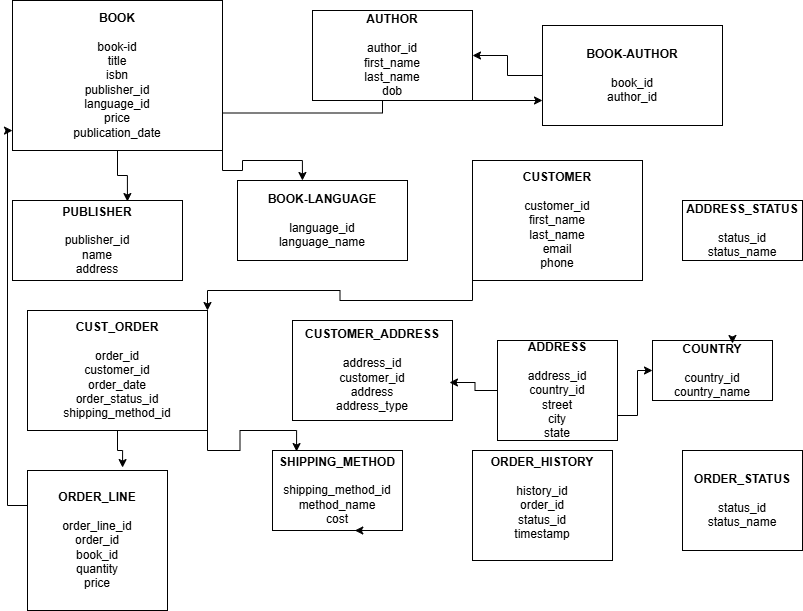

The diagram above was exported from draw.io. Its source (the exported page's mxGraphModel, read from the mxfile embedded in the PNG):
<mxGraphModel dx="874" dy="443" grid="1" gridSize="10" guides="1" tooltips="1" connect="1" arrows="1" fold="1" page="1" pageScale="1" pageWidth="850" pageHeight="1100" math="0" shadow="0">
  <root>
    <mxCell id="0" />
    <mxCell id="1" parent="0" />
    <mxCell id="jtZRkYLgxm7_IPjl_w9z-1" value="&lt;b&gt;BOOK-LANGUAGE&lt;/b&gt;&lt;div&gt;&lt;b&gt;&lt;br&gt;&lt;/b&gt;&lt;/div&gt;&lt;div&gt;language_id&lt;/div&gt;&lt;div&gt;&lt;span style=&quot;background-color: transparent; color: light-dark(rgb(0, 0, 0), rgb(255, 255, 255));&quot;&gt;language_name&lt;/span&gt;&lt;/div&gt;" style="rounded=0;whiteSpace=wrap;html=1;" parent="1" vertex="1">
      <mxGeometry x="255" y="190" width="170" height="80" as="geometry" />
    </mxCell>
    <mxCell id="jtZRkYLgxm7_IPjl_w9z-10" style="edgeStyle=orthogonalEdgeStyle;rounded=0;orthogonalLoop=1;jettySize=auto;html=1;exitX=0;exitY=0.5;exitDx=0;exitDy=0;" parent="1" source="jtZRkYLgxm7_IPjl_w9z-2" edge="1">
      <mxGeometry relative="1" as="geometry">
        <mxPoint x="340" y="40" as="targetPoint" />
      </mxGeometry>
    </mxCell>
    <mxCell id="jtZRkYLgxm7_IPjl_w9z-2" value="&lt;b&gt;AUTHOR&lt;/b&gt;&lt;div&gt;&lt;br&gt;&lt;/div&gt;&lt;div&gt;author_id&lt;/div&gt;&lt;div&gt;first_name&lt;/div&gt;&lt;div&gt;last_name&lt;/div&gt;&lt;div&gt;dob&lt;/div&gt;" style="rounded=0;whiteSpace=wrap;html=1;" parent="1" vertex="1">
      <mxGeometry x="330" y="20" width="160" height="90" as="geometry" />
    </mxCell>
    <mxCell id="jtZRkYLgxm7_IPjl_w9z-3" value="&lt;b&gt;BOOK&lt;/b&gt;&lt;div&gt;&lt;b&gt;&lt;br&gt;&lt;/b&gt;&lt;div&gt;book-id&lt;/div&gt;&lt;div&gt;title&lt;/div&gt;&lt;div&gt;isbn&lt;/div&gt;&lt;div&gt;publisher_id&lt;/div&gt;&lt;div&gt;language_id&lt;/div&gt;&lt;div&gt;price&lt;/div&gt;&lt;div&gt;publication_date&lt;/div&gt;&lt;/div&gt;" style="rounded=0;whiteSpace=wrap;html=1;" parent="1" vertex="1">
      <mxGeometry x="30" y="10" width="210" height="150" as="geometry" />
    </mxCell>
    <mxCell id="jtZRkYLgxm7_IPjl_w9z-4" value="&lt;b&gt;PUBLISHER&lt;/b&gt;&lt;div&gt;&lt;b&gt;&lt;br&gt;&lt;/b&gt;&lt;/div&gt;&lt;div&gt;publisher_id&lt;/div&gt;&lt;div&gt;name&lt;/div&gt;&lt;div&gt;address&lt;/div&gt;" style="rounded=0;whiteSpace=wrap;html=1;" parent="1" vertex="1">
      <mxGeometry x="30" y="210" width="170" height="80" as="geometry" />
    </mxCell>
    <mxCell id="jtZRkYLgxm7_IPjl_w9z-42" value="" style="edgeStyle=orthogonalEdgeStyle;rounded=0;orthogonalLoop=1;jettySize=auto;html=1;exitX=0;exitY=0.5;exitDx=0;exitDy=0;" parent="1" source="jtZRkYLgxm7_IPjl_w9z-5" target="jtZRkYLgxm7_IPjl_w9z-2" edge="1">
      <mxGeometry relative="1" as="geometry">
        <mxPoint x="540" y="80" as="sourcePoint" />
      </mxGeometry>
    </mxCell>
    <mxCell id="jtZRkYLgxm7_IPjl_w9z-5" value="&lt;b&gt;BOOK-AUTHOR&lt;/b&gt;&lt;div&gt;&lt;br&gt;&lt;/div&gt;&lt;div&gt;book_id&lt;/div&gt;&lt;div&gt;author_id&lt;/div&gt;" style="rounded=0;whiteSpace=wrap;html=1;" parent="1" vertex="1">
      <mxGeometry x="560" y="35" width="180" height="100" as="geometry" />
    </mxCell>
    <mxCell id="jtZRkYLgxm7_IPjl_w9z-6" value="&lt;b&gt;ADDRESS_STATUS&lt;/b&gt;&lt;div&gt;&lt;br&gt;&lt;/div&gt;&lt;div&gt;status_id&lt;/div&gt;&lt;div&gt;status_name&lt;/div&gt;" style="rounded=0;whiteSpace=wrap;html=1;" parent="1" vertex="1">
      <mxGeometry x="700" y="210" width="120" height="60" as="geometry" />
    </mxCell>
    <mxCell id="jtZRkYLgxm7_IPjl_w9z-11" value="&lt;b&gt;CUST_ORDER&lt;/b&gt;&lt;div&gt;&lt;br&gt;&lt;/div&gt;&lt;div&gt;order_id&lt;/div&gt;&lt;div&gt;customer_id&lt;/div&gt;&lt;div&gt;order_date&lt;/div&gt;&lt;div&gt;order_status_id&lt;/div&gt;&lt;div&gt;shipping_method_id&lt;/div&gt;" style="rounded=0;whiteSpace=wrap;html=1;" parent="1" vertex="1">
      <mxGeometry x="45" y="320" width="180" height="120" as="geometry" />
    </mxCell>
    <mxCell id="jtZRkYLgxm7_IPjl_w9z-35" style="edgeStyle=orthogonalEdgeStyle;rounded=0;orthogonalLoop=1;jettySize=auto;html=1;exitX=0;exitY=1;exitDx=0;exitDy=0;entryX=1;entryY=0;entryDx=0;entryDy=0;" parent="1" source="jtZRkYLgxm7_IPjl_w9z-12" target="jtZRkYLgxm7_IPjl_w9z-11" edge="1">
      <mxGeometry relative="1" as="geometry" />
    </mxCell>
    <mxCell id="jtZRkYLgxm7_IPjl_w9z-12" value="&lt;div&gt;&lt;b&gt;&lt;br&gt;&lt;/b&gt;&lt;/div&gt;&lt;div&gt;&lt;b&gt;CUSTOMER&lt;/b&gt;&lt;/div&gt;&lt;div&gt;&lt;br&gt;&lt;/div&gt;&lt;div&gt;customer_id&lt;/div&gt;&lt;div&gt;first_name&lt;/div&gt;&lt;div&gt;last_name&lt;/div&gt;&lt;div&gt;email&lt;/div&gt;&lt;div&gt;phone&lt;/div&gt;&lt;div&gt;&lt;br&gt;&lt;/div&gt;" style="rounded=0;whiteSpace=wrap;html=1;" parent="1" vertex="1">
      <mxGeometry x="490" y="170" width="170" height="120" as="geometry" />
    </mxCell>
    <mxCell id="jtZRkYLgxm7_IPjl_w9z-13" value="&lt;b&gt;COUNTRY&lt;/b&gt;&lt;div&gt;&lt;br&gt;&lt;/div&gt;&lt;div&gt;country_id&lt;/div&gt;&lt;div&gt;country_name&lt;/div&gt;" style="rounded=0;whiteSpace=wrap;html=1;" parent="1" vertex="1">
      <mxGeometry x="670" y="350" width="120" height="60" as="geometry" />
    </mxCell>
    <mxCell id="jtZRkYLgxm7_IPjl_w9z-40" style="edgeStyle=orthogonalEdgeStyle;rounded=0;orthogonalLoop=1;jettySize=auto;html=1;exitX=1;exitY=0.75;exitDx=0;exitDy=0;entryX=0;entryY=0.5;entryDx=0;entryDy=0;" parent="1" source="jtZRkYLgxm7_IPjl_w9z-14" target="jtZRkYLgxm7_IPjl_w9z-13" edge="1">
      <mxGeometry relative="1" as="geometry" />
    </mxCell>
    <mxCell id="jtZRkYLgxm7_IPjl_w9z-14" value="&lt;b&gt;ADDRESS&lt;/b&gt;&lt;div&gt;&lt;br&gt;&lt;/div&gt;&lt;div&gt;address_id&lt;/div&gt;&lt;div&gt;country_id&lt;/div&gt;&lt;div&gt;street&lt;/div&gt;&lt;div&gt;city&lt;/div&gt;&lt;div&gt;state&lt;/div&gt;" style="rounded=0;whiteSpace=wrap;html=1;" parent="1" vertex="1">
      <mxGeometry x="515" y="350" width="120" height="100" as="geometry" />
    </mxCell>
    <mxCell id="jtZRkYLgxm7_IPjl_w9z-15" value="&lt;b&gt;CUSTOMER_ADDRESS&lt;/b&gt;&lt;div&gt;&lt;br&gt;&lt;/div&gt;&lt;div&gt;address_id&lt;/div&gt;&lt;div&gt;customer_id&lt;/div&gt;&lt;div&gt;address&lt;/div&gt;&lt;div&gt;address_type&lt;/div&gt;" style="rounded=0;whiteSpace=wrap;html=1;" parent="1" vertex="1">
      <mxGeometry x="310" y="330" width="160" height="100" as="geometry" />
    </mxCell>
    <mxCell id="jtZRkYLgxm7_IPjl_w9z-17" value="&lt;b&gt;ORDER_LINE&lt;/b&gt;&lt;div&gt;&lt;br&gt;&lt;/div&gt;&lt;div&gt;order_line_id&lt;/div&gt;&lt;div&gt;order_id&lt;/div&gt;&lt;div&gt;book_id&lt;/div&gt;&lt;div&gt;quantity&lt;/div&gt;&lt;div&gt;price&lt;/div&gt;" style="rounded=0;whiteSpace=wrap;html=1;" parent="1" vertex="1">
      <mxGeometry x="45" y="480" width="140" height="140" as="geometry" />
    </mxCell>
    <mxCell id="jtZRkYLgxm7_IPjl_w9z-18" style="edgeStyle=orthogonalEdgeStyle;rounded=0;orthogonalLoop=1;jettySize=auto;html=1;exitX=0.5;exitY=0;exitDx=0;exitDy=0;entryX=0.667;entryY=0.05;entryDx=0;entryDy=0;entryPerimeter=0;" parent="1" source="jtZRkYLgxm7_IPjl_w9z-13" target="jtZRkYLgxm7_IPjl_w9z-13" edge="1">
      <mxGeometry relative="1" as="geometry" />
    </mxCell>
    <mxCell id="jtZRkYLgxm7_IPjl_w9z-22" value="&lt;b&gt;ORDER_HISTORY&lt;/b&gt;&lt;div&gt;&lt;br&gt;&lt;div&gt;history_id&lt;/div&gt;&lt;div&gt;order_id&lt;/div&gt;&lt;div&gt;status_id&lt;/div&gt;&lt;div&gt;timestamp&lt;/div&gt;&lt;div&gt;&lt;br&gt;&lt;/div&gt;&lt;/div&gt;" style="rounded=0;whiteSpace=wrap;html=1;" parent="1" vertex="1">
      <mxGeometry x="490" y="460" width="140" height="110" as="geometry" />
    </mxCell>
    <mxCell id="jtZRkYLgxm7_IPjl_w9z-23" value="&lt;b&gt;ORDER_STATUS&lt;/b&gt;&lt;div&gt;&lt;br&gt;&lt;/div&gt;&lt;div&gt;status_id&lt;/div&gt;&lt;div&gt;status_name&lt;/div&gt;" style="rounded=0;whiteSpace=wrap;html=1;" parent="1" vertex="1">
      <mxGeometry x="700" y="460" width="120" height="100" as="geometry" />
    </mxCell>
    <mxCell id="jtZRkYLgxm7_IPjl_w9z-26" value="&lt;b&gt;SHIPPING_METHOD&lt;/b&gt;&lt;div&gt;&lt;br&gt;&lt;/div&gt;&lt;div&gt;shipping_method_id&lt;/div&gt;&lt;div&gt;method_name&lt;/div&gt;&lt;div&gt;cost&lt;/div&gt;" style="rounded=0;whiteSpace=wrap;html=1;" parent="1" vertex="1">
      <mxGeometry x="290" y="460" width="130" height="80" as="geometry" />
    </mxCell>
    <mxCell id="jtZRkYLgxm7_IPjl_w9z-28" style="edgeStyle=orthogonalEdgeStyle;rounded=0;orthogonalLoop=1;jettySize=auto;html=1;exitX=0.75;exitY=1;exitDx=0;exitDy=0;entryX=0.633;entryY=1;entryDx=0;entryDy=0;entryPerimeter=0;" parent="1" source="jtZRkYLgxm7_IPjl_w9z-26" target="jtZRkYLgxm7_IPjl_w9z-26" edge="1">
      <mxGeometry relative="1" as="geometry" />
    </mxCell>
    <mxCell id="jtZRkYLgxm7_IPjl_w9z-32" style="edgeStyle=orthogonalEdgeStyle;rounded=0;orthogonalLoop=1;jettySize=auto;html=1;exitX=0.5;exitY=1;exitDx=0;exitDy=0;entryX=0.676;entryY=0.013;entryDx=0;entryDy=0;entryPerimeter=0;" parent="1" source="jtZRkYLgxm7_IPjl_w9z-3" target="jtZRkYLgxm7_IPjl_w9z-4" edge="1">
      <mxGeometry relative="1" as="geometry" />
    </mxCell>
    <mxCell id="jtZRkYLgxm7_IPjl_w9z-33" style="edgeStyle=orthogonalEdgeStyle;rounded=0;orthogonalLoop=1;jettySize=auto;html=1;exitX=1;exitY=1;exitDx=0;exitDy=0;entryX=0.382;entryY=0;entryDx=0;entryDy=0;entryPerimeter=0;" parent="1" source="jtZRkYLgxm7_IPjl_w9z-3" target="jtZRkYLgxm7_IPjl_w9z-1" edge="1">
      <mxGeometry relative="1" as="geometry" />
    </mxCell>
    <mxCell id="jtZRkYLgxm7_IPjl_w9z-36" style="edgeStyle=orthogonalEdgeStyle;rounded=0;orthogonalLoop=1;jettySize=auto;html=1;entryX=0.679;entryY=-0.021;entryDx=0;entryDy=0;entryPerimeter=0;" parent="1" source="jtZRkYLgxm7_IPjl_w9z-11" target="jtZRkYLgxm7_IPjl_w9z-17" edge="1">
      <mxGeometry relative="1" as="geometry" />
    </mxCell>
    <mxCell id="jtZRkYLgxm7_IPjl_w9z-37" style="edgeStyle=orthogonalEdgeStyle;rounded=0;orthogonalLoop=1;jettySize=auto;html=1;exitX=0;exitY=0.25;exitDx=0;exitDy=0;entryX=0;entryY=0.867;entryDx=0;entryDy=0;entryPerimeter=0;" parent="1" source="jtZRkYLgxm7_IPjl_w9z-17" target="jtZRkYLgxm7_IPjl_w9z-3" edge="1">
      <mxGeometry relative="1" as="geometry" />
    </mxCell>
    <mxCell id="jtZRkYLgxm7_IPjl_w9z-38" style="edgeStyle=orthogonalEdgeStyle;rounded=0;orthogonalLoop=1;jettySize=auto;html=1;exitX=1;exitY=1;exitDx=0;exitDy=0;entryX=0.185;entryY=0.013;entryDx=0;entryDy=0;entryPerimeter=0;" parent="1" source="jtZRkYLgxm7_IPjl_w9z-11" target="jtZRkYLgxm7_IPjl_w9z-26" edge="1">
      <mxGeometry relative="1" as="geometry" />
    </mxCell>
    <mxCell id="jtZRkYLgxm7_IPjl_w9z-39" style="edgeStyle=orthogonalEdgeStyle;rounded=0;orthogonalLoop=1;jettySize=auto;html=1;exitX=0;exitY=0.5;exitDx=0;exitDy=0;entryX=0.981;entryY=0.62;entryDx=0;entryDy=0;entryPerimeter=0;" parent="1" source="jtZRkYLgxm7_IPjl_w9z-14" target="jtZRkYLgxm7_IPjl_w9z-15" edge="1">
      <mxGeometry relative="1" as="geometry" />
    </mxCell>
    <mxCell id="jtZRkYLgxm7_IPjl_w9z-41" style="edgeStyle=orthogonalEdgeStyle;rounded=0;orthogonalLoop=1;jettySize=auto;html=1;exitX=1;exitY=0.75;exitDx=0;exitDy=0;entryX=0;entryY=0.75;entryDx=0;entryDy=0;" parent="1" source="jtZRkYLgxm7_IPjl_w9z-3" edge="1" target="jtZRkYLgxm7_IPjl_w9z-5">
      <mxGeometry relative="1" as="geometry">
        <mxPoint x="570" y="117" as="targetPoint" />
      </mxGeometry>
    </mxCell>
  </root>
</mxGraphModel>